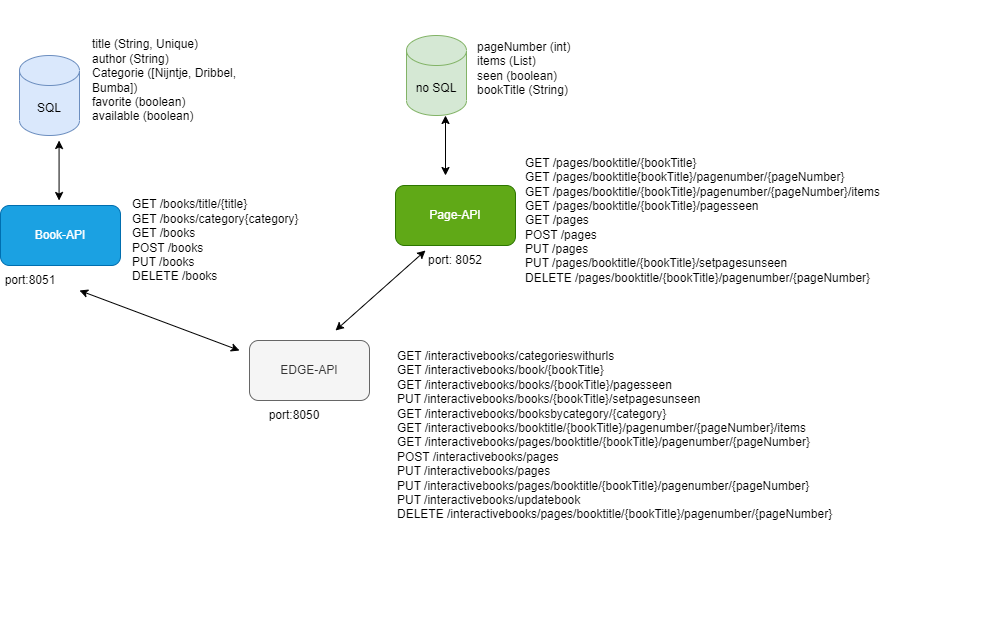

The diagram above was exported from draw.io. Its source (the exported page's mxGraphModel, read from the mxfile embedded in the PNG):
<mxGraphModel dx="1099" dy="757" grid="0" gridSize="10" guides="1" tooltips="1" connect="1" arrows="1" fold="1" page="1" pageScale="1" pageWidth="850" pageHeight="1100" math="0" shadow="0">
  <root>
    <mxCell id="0" />
    <mxCell id="1" parent="0" />
    <mxCell id="-K6Hg6vbzprzA5gZ7WAK-1" value="SQL" style="shape=cylinder3;whiteSpace=wrap;html=1;boundedLbl=1;backgroundOutline=1;size=15;align=center;horizontal=1;verticalAlign=middle;fillColor=#dae8fc;strokeColor=#6c8ebf;" parent="1" vertex="1">
      <mxGeometry x="120" y="125" width="60" height="80" as="geometry" />
    </mxCell>
    <mxCell id="-K6Hg6vbzprzA5gZ7WAK-2" value="no SQL" style="shape=cylinder3;whiteSpace=wrap;html=1;boundedLbl=1;backgroundOutline=1;size=15;align=center;horizontal=1;verticalAlign=middle;fillColor=#d5e8d4;strokeColor=#82b366;" parent="1" vertex="1">
      <mxGeometry x="507" y="105" width="60" height="80" as="geometry" />
    </mxCell>
    <mxCell id="-K6Hg6vbzprzA5gZ7WAK-3" value="Book-API" style="rounded=1;whiteSpace=wrap;html=1;align=center;horizontal=1;verticalAlign=middle;fillColor=#1ba1e2;fontColor=#ffffff;strokeColor=#006EAF;" parent="1" vertex="1">
      <mxGeometry x="101" y="275" width="120" height="60" as="geometry" />
    </mxCell>
    <mxCell id="-K6Hg6vbzprzA5gZ7WAK-4" value="Page-API" style="rounded=1;whiteSpace=wrap;html=1;align=center;horizontal=1;verticalAlign=middle;fillColor=#60a917;fontColor=#ffffff;strokeColor=#2D7600;" parent="1" vertex="1">
      <mxGeometry x="496" y="255" width="120" height="60" as="geometry" />
    </mxCell>
    <mxCell id="-K6Hg6vbzprzA5gZ7WAK-5" value="EDGE-API" style="rounded=1;whiteSpace=wrap;html=1;align=center;horizontal=1;verticalAlign=middle;fillColor=#f5f5f5;fontColor=#333333;strokeColor=#666666;" parent="1" vertex="1">
      <mxGeometry x="350" y="410" width="120" height="60" as="geometry" />
    </mxCell>
    <mxCell id="-K6Hg6vbzprzA5gZ7WAK-9" value="pageNumber (int)&lt;br&gt;items (List)&lt;br&gt;seen (boolean)&lt;br&gt;bookTitle (String)" style="text;html=1;strokeColor=none;fillColor=none;align=left;verticalAlign=middle;whiteSpace=wrap;rounded=0;horizontal=1;" parent="1" vertex="1">
      <mxGeometry x="576" y="70" width="170" height="135" as="geometry" />
    </mxCell>
    <mxCell id="-K6Hg6vbzprzA5gZ7WAK-12" value="&lt;span style=&quot;background-color: initial;&quot;&gt;title (String, Unique)&lt;br&gt;&lt;/span&gt;author (String)&lt;br&gt;&lt;span style=&quot;background-color: initial;&quot;&gt;Categorie ([Nijntje, Dribbel, Bumba])&lt;br&gt;favorite (boolean)&lt;br&gt;available (boolean)&lt;br&gt;&lt;/span&gt;" style="text;html=1;strokeColor=none;fillColor=none;align=left;verticalAlign=middle;whiteSpace=wrap;rounded=0;fontFamily=Helvetica;" parent="1" vertex="1">
      <mxGeometry x="191" y="77" width="174" height="145.5" as="geometry" />
    </mxCell>
    <mxCell id="-K6Hg6vbzprzA5gZ7WAK-14" value="GET /books/title/{title}&lt;br&gt;GET /books/category{category}&lt;br&gt;GET&amp;nbsp;/books&lt;br&gt;POST&amp;nbsp;/books&lt;br&gt;PUT /books&lt;br&gt;DELETE /books&lt;br&gt;" style="text;html=1;strokeColor=none;fillColor=none;align=left;verticalAlign=middle;whiteSpace=wrap;rounded=0;fontFamily=Helvetica;" parent="1" vertex="1">
      <mxGeometry x="231" y="267" width="215" height="85" as="geometry" />
    </mxCell>
    <mxCell id="-K6Hg6vbzprzA5gZ7WAK-15" value="GET /pages/booktitle/{bookTitle}&lt;br&gt;GET /pages/booktitle{bookTitle}/pagenumber/{pageNumber}&lt;br&gt;GET /pages/booktitle/{bookTitle}/pagenumber/{pageNumber}/items&lt;br&gt;GET /pages/booktitle/{bookTitle}/pagesseen&lt;br&gt;GET /pages&lt;br&gt;POST /pages&lt;br&gt;PUT /pages&lt;br&gt;PUT /pages/booktitle/{bookTitle}/setpagesunseen&lt;br&gt;DELETE /pages/booktitle/{bookTitle}/pagenumber/{pageNumber}" style="text;html=1;strokeColor=none;fillColor=none;align=left;verticalAlign=middle;whiteSpace=wrap;rounded=0;fontFamily=Helvetica;" parent="1" vertex="1">
      <mxGeometry x="624" y="222.5" width="472" height="134" as="geometry" />
    </mxCell>
    <mxCell id="-K6Hg6vbzprzA5gZ7WAK-20" value="" style="endArrow=classic;startArrow=classic;html=1;rounded=0;fontFamily=Helvetica;" parent="1" edge="1">
      <mxGeometry width="50" height="50" relative="1" as="geometry">
        <mxPoint x="159.57" y="270" as="sourcePoint" />
        <mxPoint x="159.57" y="210" as="targetPoint" />
      </mxGeometry>
    </mxCell>
    <mxCell id="-K6Hg6vbzprzA5gZ7WAK-21" value="" style="endArrow=classic;startArrow=classic;html=1;rounded=0;fontFamily=Helvetica;" parent="1" edge="1">
      <mxGeometry width="50" height="50" relative="1" as="geometry">
        <mxPoint x="545.9999999999999" y="245" as="sourcePoint" />
        <mxPoint x="545.9999999999999" y="185" as="targetPoint" />
      </mxGeometry>
    </mxCell>
    <mxCell id="-K6Hg6vbzprzA5gZ7WAK-22" value="" style="endArrow=classic;startArrow=classic;html=1;rounded=0;fontFamily=Helvetica;" parent="1" edge="1">
      <mxGeometry width="50" height="50" relative="1" as="geometry">
        <mxPoint x="340" y="420" as="sourcePoint" />
        <mxPoint x="180" y="360" as="targetPoint" />
      </mxGeometry>
    </mxCell>
    <mxCell id="-K6Hg6vbzprzA5gZ7WAK-23" value="" style="endArrow=classic;startArrow=classic;html=1;rounded=0;fontFamily=Helvetica;" parent="1" edge="1">
      <mxGeometry width="50" height="50" relative="1" as="geometry">
        <mxPoint x="436" y="400" as="sourcePoint" />
        <mxPoint x="526" y="320" as="targetPoint" />
      </mxGeometry>
    </mxCell>
    <mxCell id="-K6Hg6vbzprzA5gZ7WAK-24" value="port:8051" style="text;html=1;strokeColor=none;fillColor=none;align=center;verticalAlign=middle;whiteSpace=wrap;rounded=0;fontFamily=Helvetica;" parent="1" vertex="1">
      <mxGeometry x="101" y="335" width="60" height="30" as="geometry" />
    </mxCell>
    <mxCell id="-K6Hg6vbzprzA5gZ7WAK-26" value="port: 8052" style="text;html=1;strokeColor=none;fillColor=none;align=center;verticalAlign=middle;whiteSpace=wrap;rounded=0;fontFamily=Helvetica;" parent="1" vertex="1">
      <mxGeometry x="526" y="315" width="60" height="30" as="geometry" />
    </mxCell>
    <mxCell id="-K6Hg6vbzprzA5gZ7WAK-27" value="GET /interactivebooks/categorieswithurls&lt;br&gt;GET /interactivebooks/book/{bookTitle}&lt;br&gt;GET /interactivebooks/books/{bookTitle}/pagesseen&lt;br&gt;PUT /interactivebooks/books/{bookTitle}/setpagesunseen&lt;br&gt;GET /interactivebooks/booksbycategory/{category}&lt;br&gt;GET /interactivebooks/booktitle/{bookTitle}/pagenumber/{pageNumber}/items&lt;br&gt;GET /interactivebooks/pages/booktitle/{bookTitle}/pagenumber/{pageNumber}&lt;br&gt;POST /interactivebooks/pages&lt;br&gt;PUT /interactivebooks/pages&lt;br&gt;PUT /interactivebooks/pages/booktitle/{bookTitle}/pagenumber/{pageNumber}&lt;br&gt;PUT /interactivebooks/updatebook&lt;br&gt;DELETE /interactivebooks/pages/booktitle/{bookTitle}/pagenumber/{pageNumber}&lt;br&gt;" style="text;html=1;strokeColor=none;fillColor=none;align=left;verticalAlign=top;whiteSpace=wrap;rounded=0;fontFamily=Helvetica;" parent="1" vertex="1">
      <mxGeometry x="496" y="412" width="475" height="290" as="geometry" />
    </mxCell>
    <mxCell id="-K6Hg6vbzprzA5gZ7WAK-30" value="port:8050" style="text;html=1;strokeColor=none;fillColor=none;align=center;verticalAlign=middle;whiteSpace=wrap;rounded=0;fontFamily=Helvetica;" parent="1" vertex="1">
      <mxGeometry x="365" y="470" width="60" height="30" as="geometry" />
    </mxCell>
  </root>
</mxGraphModel>